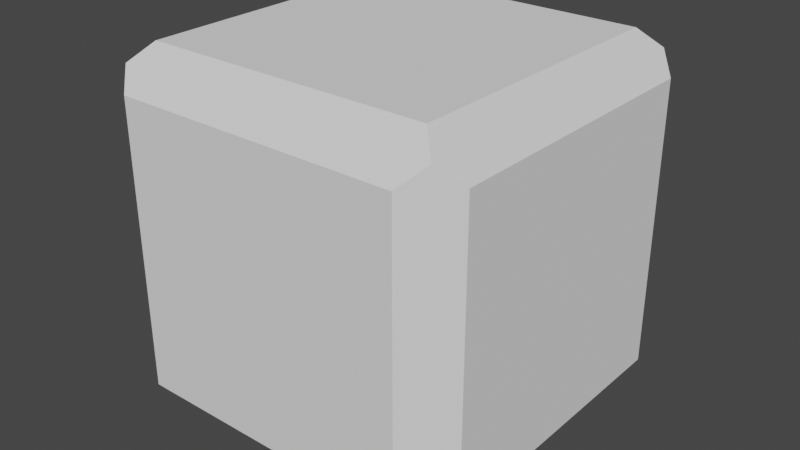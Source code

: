 # Source: Cube.blend  (saved by Blender 2.82.7; exported with 4.5.12 LTS)
import bpy
from mathutils import Matrix  # noqa: F401  (used for matrix-valued properties, if any)

bpy.ops.wm.read_factory_settings(use_empty=True)
scene = bpy.context.scene
scene.name = 'Scene'

# ---- collections
col_collection = bpy.data.collections.new('Collection'); scene.collection.children.link(col_collection)

# ---- world
world_world = bpy.data.worlds.new('World'); scene.world = world_world
world_world.use_nodes = True; world_world.node_tree.nodes.clear()
_N = world_world.node_tree.nodes; _L = world_world.node_tree.links
n0 = _N.new('ShaderNodeOutputWorld'); n0.name = 'World Output'; n0.location = (300, 300)
n1 = _N.new('ShaderNodeBackground'); n1.name = 'Background'; n1.location = (10, 300)
n1.inputs[0].default_value = (0.05088, 0.05088, 0.05088, 1.0)
_L.new(n1.outputs[0], n0.inputs[0])
n0.is_active_output = True
world_world.color = (0.05088, 0.05088, 0.05088)
world_world.use_sun_shadow = False
world_world.sun_shadow_jitter_overblur = 0.0

# ---- meshes
me_cube_001 = bpy.data.meshes.new('Cube.001')
me_cube_001.from_pydata([(-1.586, -1.586, -2.0), (-1.586, 1.586, -2.0), (1.586, 1.586, 2.0), (1.586, -1.586, 2.0), (-1.586, -1.586, 2.0), (-1.586, 1.586, 2.0), (1.586, -1.586, -2.0), (1.586, 1.586, -2.0), (2.0, 1.586, -1.586), (1.586, 2.0, -1.586), (1.793, 1.793, -1.793), (2.0, 1.586, 1.586), (1.793, 1.793, 1.793), (1.586, 2.0, 1.586), (-1.586, -2.0, -1.586), (-1.793, -1.793, -1.793), (-2.0, -1.586, -1.586), (-1.586, -2.0, 1.586), (-1.793, -1.793, 1.793), (-2.0, -1.586, 1.586), (-2.0, 1.586, -1.586), (-1.793, 1.793, -1.793), (-1.586, 2.0, -1.586), (-2.0, 1.586, 1.586), (-1.793, 1.793, 1.793), (-1.586, 2.0, 1.586), (1.586, -2.0, -1.586), (2.0, -1.586, -1.586), (1.793, -1.793, -1.793), (1.586, -2.0, 1.586), (1.793, -1.793, 1.793), (2.0, -1.586, 1.586)], [], [(0, 1, 7, 6), (3, 30, 31, 11, 12, 2), (2, 12, 13, 25, 24, 5), (4, 18, 17, 29, 30, 3), (5, 4, 3, 2), (7, 1, 21, 22, 9, 10), (9, 13, 12, 11, 8, 10), (13, 9, 22, 25), (10, 8, 27, 28, 6, 7), (14, 17, 18, 19, 16, 15), (15, 16, 20, 21, 1, 0), (17, 14, 26, 29), (19, 18, 4, 5, 24, 23), (25, 22, 21, 20, 23, 24), (23, 20, 16, 19), (30, 29, 26, 28, 27, 31), (31, 27, 8, 11), (28, 26, 14, 15, 0, 6)])
_uv = me_cube_001.uv_layers.new(name='UVMap')
_uv.uv.foreach_set('vector', [0.3232, 0.6982, 0.1768, 0.6982, 0.1768, 0.5518, 0.3232, 0.5518, 0.5183, 0.5884, 0.5, 0.5754, 0.4817, 0.5884, 0.4817, 0.6616, 0.5, 0.6746, 0.5183, 0.6616, 0.5183, 0.5884, 0.5, 0.5754, 0.4817, 0.5884, 0.4817, 0.6616, 0.5, 0.6746, 0.5183, 0.6616, 0.5183, 0.08839, 0.5, 0.07544, 0.4817, 0.08839, 0.4817, 0.1616, 0.5, 0.1746, 0.5183, 0.1616, 0.8232, 0.6982, 0.6768, 0.6982, 0.6768, 0.5518, 0.8232, 0.5518, 0.4817, 0.5884, 0.4817, 0.6616, 0.5, 0.6746, 0.5183, 0.6616, 0.5183, 0.5884, 0.5, 0.5754, 0.4817, 0.08839, 0.4817, 0.1616, 0.5, 0.1746, 0.5183, 0.1616, 0.5183, 0.08839, 0.5, 0.07544, 0.5732, 0.1982, 0.4268, 0.1982, 0.4268, 0.05178, 0.5732, 0.05178, 0.5, 0.07544, 0.4817, 0.08839, 0.4817, 0.1616, 0.5, 0.1746, 0.5183, 0.1616, 0.5183, 0.08839, 0.5183, 0.6616, 0.5183, 0.5884, 0.5, 0.5754, 0.4817, 0.5884, 0.4817, 0.6616, 0.5, 0.6746, 0.5, 0.1746, 0.5183, 0.1616, 0.5183, 0.08839, 0.5, 0.07544, 0.4817, 0.08839, 0.4817, 0.1616, 0.5732, 0.6982, 0.4268, 0.6982, 0.4268, 0.5518, 0.5732, 0.5518, 0.5183, 0.5884, 0.5, 0.5754, 0.4817, 0.5884, 0.4817, 0.6616, 0.5, 0.6746, 0.5183, 0.6616, 0.4817, 0.5884, 0.4817, 0.6616, 0.5, 0.6746, 0.5183, 0.6616, 0.5183, 0.5884, 0.5, 0.5754, 0.5732, 0.9482, 0.4268, 0.9482, 0.4268, 0.8018, 0.5732, 0.8018, 0.5, 0.1746, 0.5183, 0.1616, 0.5183, 0.08839, 0.5, 0.07544, 0.4817, 0.08839, 0.4817, 0.1616, 0.5732, 0.4482, 0.4268, 0.4482, 0.4268, 0.3018, 0.5732, 0.3018, 0.5, 0.1746, 0.5183, 0.1616, 0.5183, 0.08839, 0.5, 0.07544, 0.4817, 0.08839, 0.4817, 0.1616])
me_cube_001.use_remesh_fix_poles = True
me_cube_001.use_remesh_preserve_attributes = False
me_cube_001.use_mirror_vertex_groups = False
me_cube_001.update()

# ---- objects
ob_cube = bpy.data.objects.new('Cube', me_cube_001)

# ---- transforms, parenting, visibility, modifiers, constraints
ob_cube.location = (0.0, 0.0, 0.0)
ob_cube.rotation_euler = (-1.571, -2.099e-07, 0.0)
ob_cube.lineart.crease_threshold = 0.0

# ---- collection membership
col_collection.objects.link(ob_cube)

# ---- scene / render settings (as saved in the file)
scene.frame_start = 1; scene.frame_end = 250; scene.frame_set(1)
scene.render.engine = 'BLENDER_EEVEE_NEXT'
scene.cycles.use_denoising = False
scene.cycles.samples = 128
scene.cycles.sampling_pattern = 'TABULATED_SOBOL'
scene.cycles.use_adaptive_sampling = False
scene.cycles.use_light_tree = False
scene.view_settings.view_transform = 'Filmic'
bpy.context.view_layer.update()

# ---- added for rendering (the .blend has no active camera and no usable light): camera, sun
cam_auto = bpy.data.cameras.new('AutoCamera')
cam_auto.lens = 50.0
cam_auto.sensor_width = 36.0
cam_auto.clip_end = 1000.0
ob_auto_camera = bpy.data.objects.new('AutoCamera', cam_auto)
scene.collection.objects.link(ob_auto_camera)
ob_auto_camera.location = (6.41015, -7.69218, 5.12812)
ob_auto_camera.rotation_euler = (1.09748, -7.21219e-08, 0.694738)
scene.camera = ob_auto_camera
light_auto_sun = bpy.data.lights.new('AutoSun', 'SUN')
light_auto_sun.energy = 3.0
light_auto_sun.angle = 0.0523599
ob_auto_sun = bpy.data.objects.new('AutoSun', light_auto_sun)
scene.collection.objects.link(ob_auto_sun)
ob_auto_sun.rotation_euler = (0.872665, 0.174533, 0.523599)
bpy.context.view_layer.update()
